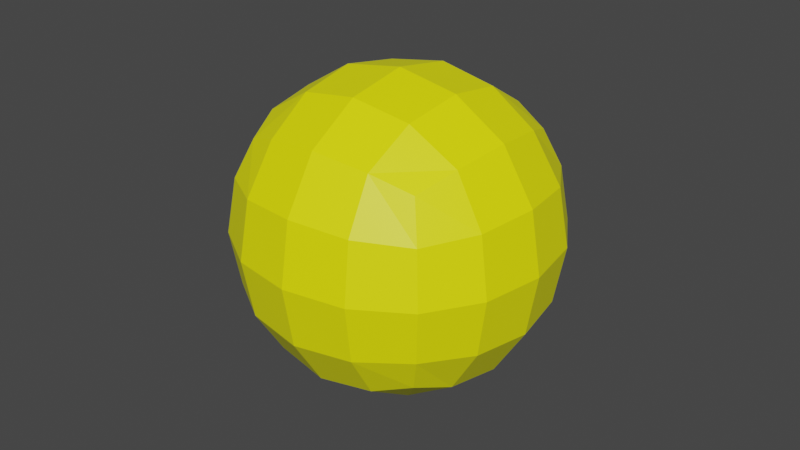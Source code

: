 # Source: basic_ball.blend  (saved by Blender 2.92.15; exported with 4.5.12 LTS)
import bpy
from mathutils import Matrix  # noqa: F401  (used for matrix-valued properties, if any)

bpy.ops.wm.read_factory_settings(use_empty=True)
scene = bpy.context.scene
scene.name = 'Scene'

# ---- collections
col_collection = bpy.data.collections.new('Collection'); scene.collection.children.link(col_collection)

# ---- materials (node trees are filled in below, after node groups)
mat_material_001 = bpy.data.materials.new('Material.001')
mat_material_001.use_transparent_shadow = False

# ---- material node trees
mat_material_001.use_nodes = True; mat_material_001.node_tree.nodes.clear()
_N = mat_material_001.node_tree.nodes; _L = mat_material_001.node_tree.links
n0 = _N.new('ShaderNodeBsdfPrincipled'); n0.name = 'Principled BSDF'; n0.location = (10, 300)
n0.distribution = 'GGX'
n0.subsurface_method = 'BURLEY'
n0.inputs[0].default_value = (1.0, 1.0, 0.0, 1.0)
n0.inputs[3].default_value = 1.45
n0.inputs[27].default_value = (0.0, 0.0, 0.0, 1.0)
n0.inputs[28].default_value = 1.0
n1 = _N.new('ShaderNodeOutputMaterial'); n1.name = 'Material Output'; n1.location = (300, 300)
_L.new(n0.outputs[0], n1.inputs[0])
n1.is_active_output = True

# ---- world
world_world = bpy.data.worlds.new('World'); scene.world = world_world
world_world.use_nodes = True; world_world.node_tree.nodes.clear()
_N = world_world.node_tree.nodes; _L = world_world.node_tree.links
n0 = _N.new('ShaderNodeOutputWorld'); n0.name = 'World Output'; n0.location = (300, 300)
n1 = _N.new('ShaderNodeBackground'); n1.name = 'Background'; n1.location = (10, 300)
n1.inputs[0].default_value = (0.05088, 0.05088, 0.05088, 1.0)
_L.new(n1.outputs[0], n0.inputs[0])
n0.is_active_output = True
world_world.color = (0.05088, 0.05088, 0.05088)
world_world.use_sun_shadow = False
world_world.sun_shadow_jitter_overblur = 0.0

# ---- meshes
me_cube_001 = bpy.data.meshes.new('Cube.001')
me_cube_001.from_pydata([(-1.0, -1.0, -1.0), (-1.0, -1.0, 1.0), (-1.0, 1.0, -1.0), (-1.0, 1.0, 1.0), (1.0, -1.0, -1.0), (1.0, -1.0, 1.0), (1.0, 1.0, -1.0), (1.0, 1.0, 1.0)], [], [(0, 1, 3, 2), (2, 3, 7, 6), (6, 7, 5, 4), (4, 5, 1, 0), (2, 6, 4, 0), (7, 3, 1, 5)])
_uv = me_cube_001.uv_layers.new(name='UVMap')
_uv.uv.foreach_set('vector', [0.375, 0.0, 0.625, 0.0, 0.625, 0.25, 0.375, 0.25, 0.375, 0.25, 0.625, 0.25, 0.625, 0.5, 0.375, 0.5, 0.375, 0.5, 0.625, 0.5, 0.625, 0.75, 0.375, 0.75, 0.375, 0.75, 0.625, 0.75, 0.625, 1.0, 0.375, 1.0, 0.125, 0.5, 0.375, 0.5, 0.375, 0.75, 0.125, 0.75, 0.625, 0.5, 0.875, 0.5, 0.875, 0.75, 0.625, 0.75])
me_cube_001.materials.append(mat_material_001)
me_cube_001.use_remesh_fix_poles = True
me_cube_001.use_remesh_preserve_attributes = False
me_cube_001.use_mirror_vertex_groups = False
me_cube_001.update()

# ---- objects
ob_cube = bpy.data.objects.new('Cube', me_cube_001)

# ---- transforms, parenting, visibility, modifiers, constraints
ob_cube.location = (0.0, 0.0, 0.0)
ob_cube.lineart.crease_threshold = 0.0
_m = ob_cube.modifiers.new('Subdivision', 'SUBSURF')
_m.uv_smooth = 'PRESERVE_CORNERS'
_m.levels = 4

# ---- collection membership
col_collection.objects.link(ob_cube)

# ---- scene / render settings (as saved in the file)
scene.frame_start = 1; scene.frame_end = 250; scene.frame_set(1)
scene.render.engine = 'BLENDER_EEVEE_NEXT'
scene.cycles.use_denoising = False
scene.cycles.samples = 128
scene.cycles.sampling_pattern = 'TABULATED_SOBOL'
scene.cycles.use_adaptive_sampling = False
scene.cycles.use_light_tree = False
scene.view_settings.view_transform = 'Filmic'
bpy.context.view_layer.update()

# ---- added for rendering (the .blend has no active camera and no usable light): camera, sun
cam_auto = bpy.data.cameras.new('AutoCamera')
cam_auto.lens = 50.0
cam_auto.sensor_width = 36.0
cam_auto.clip_end = 1000.0
ob_auto_camera = bpy.data.objects.new('AutoCamera', cam_auto)
scene.collection.objects.link(ob_auto_camera)
ob_auto_camera.location = (3.20507, -3.84609, 2.56406)
ob_auto_camera.rotation_euler = (1.09748, -7.21219e-08, 0.694738)
scene.camera = ob_auto_camera
light_auto_sun = bpy.data.lights.new('AutoSun', 'SUN')
light_auto_sun.energy = 3.0
light_auto_sun.angle = 0.0523599
ob_auto_sun = bpy.data.objects.new('AutoSun', light_auto_sun)
scene.collection.objects.link(ob_auto_sun)
ob_auto_sun.rotation_euler = (0.872665, 0.174533, 0.523599)
bpy.context.view_layer.update()

